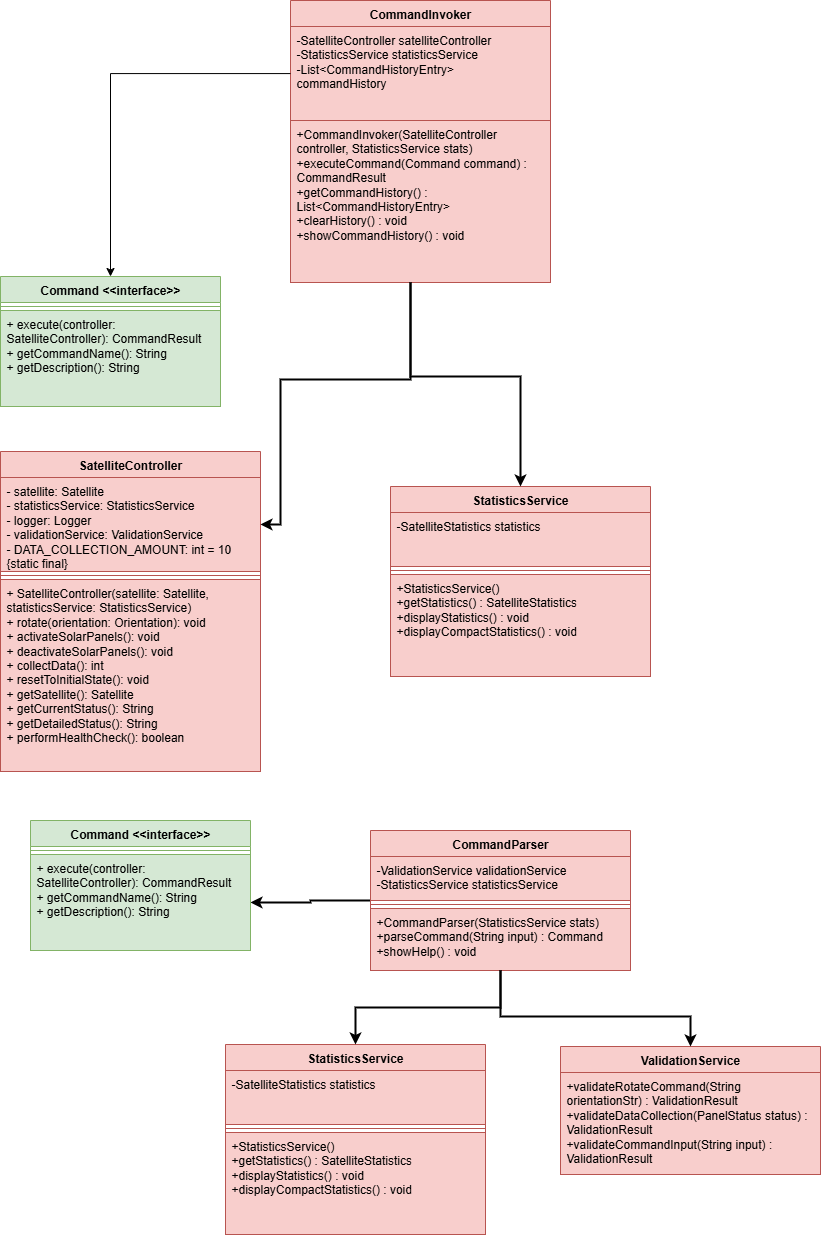

The diagram above was exported from draw.io. Its source (the exported page's mxGraphModel, read from the mxfile embedded in the PNG):
<mxGraphModel dx="1928" dy="988" grid="1" gridSize="10" guides="1" tooltips="1" connect="1" arrows="1" fold="1" page="1" pageScale="1" pageWidth="850" pageHeight="1100" math="0" shadow="0">
  <root>
    <mxCell id="0" />
    <mxCell id="1" parent="0" />
    <mxCell id="zORklI6p0-WYzfxIHwTI-1" style="edgeStyle=orthogonalEdgeStyle;rounded=0;orthogonalLoop=1;jettySize=auto;html=1;strokeWidth=2;" parent="1" source="zORklI6p0-WYzfxIHwTI-2" target="zORklI6p0-WYzfxIHwTI-14" edge="1">
      <mxGeometry relative="1" as="geometry" />
    </mxCell>
    <mxCell id="zORklI6p0-WYzfxIHwTI-2" value="CommandParser" style="swimlane;fontStyle=1;align=center;verticalAlign=top;childLayout=stackLayout;horizontal=1;startSize=26;horizontalStack=0;resizeParent=1;resizeParentMax=0;resizeLast=0;collapsible=1;marginBottom=0;whiteSpace=wrap;html=1;fillColor=#f8cecc;strokeColor=#b85450;" parent="1" vertex="1">
      <mxGeometry x="960" y="1520" width="260" height="140" as="geometry" />
    </mxCell>
    <mxCell id="zORklI6p0-WYzfxIHwTI-3" value="-ValidationService validationService&lt;br/&gt;-StatisticsService statisticsService&amp;nbsp;" style="text;strokeColor=#b85450;fillColor=#f8cecc;align=left;verticalAlign=top;spacingLeft=4;spacingRight=4;overflow=hidden;rotatable=0;points=[[0,0.5],[1,0.5]];portConstraint=eastwest;whiteSpace=wrap;html=1;" parent="zORklI6p0-WYzfxIHwTI-2" vertex="1">
      <mxGeometry y="26" width="260" height="44" as="geometry" />
    </mxCell>
    <mxCell id="zORklI6p0-WYzfxIHwTI-4" value="" style="line;strokeWidth=1;fillColor=#f8cecc;align=left;verticalAlign=middle;spacingTop=-1;spacingLeft=3;spacingRight=3;rotatable=0;labelPosition=right;points=[];portConstraint=eastwest;strokeColor=#b85450;" parent="zORklI6p0-WYzfxIHwTI-2" vertex="1">
      <mxGeometry y="70" width="260" height="8" as="geometry" />
    </mxCell>
    <mxCell id="zORklI6p0-WYzfxIHwTI-5" value="+CommandParser(StatisticsService stats)&amp;nbsp;&lt;div&gt;+parseCommand(String input) : Command&amp;nbsp;&lt;/div&gt;&lt;div&gt;+showHelp() : void&lt;/div&gt;" style="text;strokeColor=#b85450;fillColor=#f8cecc;align=left;verticalAlign=top;spacingLeft=4;spacingRight=4;overflow=hidden;rotatable=0;points=[[0,0.5],[1,0.5]];portConstraint=eastwest;whiteSpace=wrap;html=1;" parent="zORklI6p0-WYzfxIHwTI-2" vertex="1">
      <mxGeometry y="78" width="260" height="62" as="geometry" />
    </mxCell>
    <mxCell id="zORklI6p0-WYzfxIHwTI-6" value="StatisticsService" style="swimlane;fontStyle=1;align=center;verticalAlign=top;childLayout=stackLayout;horizontal=1;startSize=26;horizontalStack=0;resizeParent=1;resizeParentMax=0;resizeLast=0;collapsible=1;marginBottom=0;whiteSpace=wrap;html=1;fillColor=#f8cecc;strokeColor=#b85450;" parent="1" vertex="1">
      <mxGeometry x="815" y="1734" width="260" height="190" as="geometry" />
    </mxCell>
    <mxCell id="zORklI6p0-WYzfxIHwTI-7" value="-SatelliteStatistics statistics&amp;nbsp;" style="text;strokeColor=#b85450;fillColor=#f8cecc;align=left;verticalAlign=top;spacingLeft=4;spacingRight=4;overflow=hidden;rotatable=0;points=[[0,0.5],[1,0.5]];portConstraint=eastwest;whiteSpace=wrap;html=1;" parent="zORklI6p0-WYzfxIHwTI-6" vertex="1">
      <mxGeometry y="26" width="260" height="54" as="geometry" />
    </mxCell>
    <mxCell id="zORklI6p0-WYzfxIHwTI-8" value="" style="line;strokeWidth=1;fillColor=#f8cecc;align=left;verticalAlign=middle;spacingTop=-1;spacingLeft=3;spacingRight=3;rotatable=0;labelPosition=right;points=[];portConstraint=eastwest;strokeColor=#b85450;" parent="zORklI6p0-WYzfxIHwTI-6" vertex="1">
      <mxGeometry y="80" width="260" height="8" as="geometry" />
    </mxCell>
    <mxCell id="zORklI6p0-WYzfxIHwTI-9" value="+StatisticsService()&amp;nbsp;&lt;div&gt;+getStatistics() : SatelliteStatistics&lt;br/&gt;+displayStatistics() : void&lt;br/&gt;+displayCompactStatistics() : void&lt;/div&gt;" style="text;strokeColor=#b85450;fillColor=#f8cecc;align=left;verticalAlign=top;spacingLeft=4;spacingRight=4;overflow=hidden;rotatable=0;points=[[0,0.5],[1,0.5]];portConstraint=eastwest;whiteSpace=wrap;html=1;" parent="zORklI6p0-WYzfxIHwTI-6" vertex="1">
      <mxGeometry y="88" width="260" height="102" as="geometry" />
    </mxCell>
    <mxCell id="zORklI6p0-WYzfxIHwTI-10" value="ValidationService" style="swimlane;fontStyle=1;align=center;verticalAlign=top;childLayout=stackLayout;horizontal=1;startSize=26;horizontalStack=0;resizeParent=1;resizeParentMax=0;resizeLast=0;collapsible=1;marginBottom=0;whiteSpace=wrap;html=1;fillColor=#f8cecc;strokeColor=#b85450;" parent="1" vertex="1">
      <mxGeometry x="1150" y="1736" width="260" height="128" as="geometry" />
    </mxCell>
    <mxCell id="zORklI6p0-WYzfxIHwTI-11" value="&lt;div&gt;+validateRotateCommand(String orientationStr) : ValidationResult&lt;/div&gt;&lt;div&gt;+validateDataCollection(PanelStatus status) : ValidationResult&lt;/div&gt;&lt;div&gt;+validateCommandInput(String input) : ValidationResult&lt;/div&gt;" style="text;strokeColor=#b85450;fillColor=#f8cecc;align=left;verticalAlign=top;spacingLeft=4;spacingRight=4;overflow=hidden;rotatable=0;points=[[0,0.5],[1,0.5]];portConstraint=eastwest;whiteSpace=wrap;html=1;" parent="zORklI6p0-WYzfxIHwTI-10" vertex="1">
      <mxGeometry y="26" width="260" height="102" as="geometry" />
    </mxCell>
    <mxCell id="zORklI6p0-WYzfxIHwTI-12" value="Command &amp;lt;&amp;lt;interface&amp;gt;&amp;gt;" style="swimlane;fontStyle=1;align=center;verticalAlign=top;childLayout=stackLayout;horizontal=1;startSize=26;horizontalStack=0;resizeParent=1;resizeParentMax=0;resizeLast=0;collapsible=1;marginBottom=0;whiteSpace=wrap;html=1;fillColor=#d5e8d4;strokeColor=#82b366;" parent="1" vertex="1">
      <mxGeometry x="620" y="1510" width="220" height="130" as="geometry" />
    </mxCell>
    <mxCell id="zORklI6p0-WYzfxIHwTI-13" value="" style="line;strokeWidth=1;fillColor=#d5e8d4;align=left;verticalAlign=middle;spacingTop=-1;spacingLeft=3;spacingRight=3;rotatable=0;labelPosition=right;points=[];portConstraint=eastwest;strokeColor=#82b366;" parent="zORklI6p0-WYzfxIHwTI-12" vertex="1">
      <mxGeometry y="26" width="220" height="8" as="geometry" />
    </mxCell>
    <mxCell id="zORklI6p0-WYzfxIHwTI-14" value="&lt;div&gt;+ execute(controller: SatelliteController): CommandResult&lt;/div&gt;&lt;div&gt;+ getCommandName(): String&lt;/div&gt;&lt;div&gt;+ getDescription(): String&lt;/div&gt;" style="text;strokeColor=#82b366;fillColor=#d5e8d4;align=left;verticalAlign=top;spacingLeft=4;spacingRight=4;overflow=hidden;rotatable=0;points=[[0,0.5],[1,0.5]];portConstraint=eastwest;whiteSpace=wrap;html=1;" parent="zORklI6p0-WYzfxIHwTI-12" vertex="1">
      <mxGeometry y="34" width="220" height="96" as="geometry" />
    </mxCell>
    <mxCell id="zORklI6p0-WYzfxIHwTI-15" style="edgeStyle=orthogonalEdgeStyle;rounded=0;orthogonalLoop=1;jettySize=auto;html=1;entryX=0.5;entryY=0;entryDx=0;entryDy=0;strokeWidth=2;" parent="1" source="zORklI6p0-WYzfxIHwTI-5" target="zORklI6p0-WYzfxIHwTI-10" edge="1">
      <mxGeometry relative="1" as="geometry">
        <Array as="points">
          <mxPoint x="1090" y="1706" />
          <mxPoint x="1280" y="1706" />
        </Array>
      </mxGeometry>
    </mxCell>
    <mxCell id="zORklI6p0-WYzfxIHwTI-16" style="edgeStyle=orthogonalEdgeStyle;rounded=0;orthogonalLoop=1;jettySize=auto;html=1;entryX=0.5;entryY=0;entryDx=0;entryDy=0;strokeWidth=2;" parent="1" source="zORklI6p0-WYzfxIHwTI-5" target="zORklI6p0-WYzfxIHwTI-6" edge="1">
      <mxGeometry relative="1" as="geometry">
        <Array as="points">
          <mxPoint x="1090" y="1697" />
          <mxPoint x="945" y="1697" />
        </Array>
      </mxGeometry>
    </mxCell>
    <mxCell id="tF5Oc7CWozV6lSPb6fJi-1" value="SatelliteController" style="swimlane;fontStyle=1;align=center;verticalAlign=top;childLayout=stackLayout;horizontal=1;startSize=26;horizontalStack=0;resizeParent=1;resizeParentMax=0;resizeLast=0;collapsible=1;marginBottom=0;whiteSpace=wrap;html=1;fillColor=#f8cecc;strokeColor=#b85450;" vertex="1" parent="1">
      <mxGeometry x="590" y="1141" width="260" height="320" as="geometry" />
    </mxCell>
    <mxCell id="tF5Oc7CWozV6lSPb6fJi-2" value="&lt;div&gt;- satellite: Satellite&lt;/div&gt;&lt;div&gt;- statisticsService: StatisticsService&lt;/div&gt;&lt;div&gt;- logger: Logger&lt;/div&gt;&lt;div&gt;- validationService: ValidationService&lt;/div&gt;&lt;div&gt;- DATA_COLLECTION_AMOUNT: int = 10 {static final}&lt;/div&gt;" style="text;strokeColor=#b85450;fillColor=#f8cecc;align=left;verticalAlign=top;spacingLeft=4;spacingRight=4;overflow=hidden;rotatable=0;points=[[0,0.5],[1,0.5]];portConstraint=eastwest;whiteSpace=wrap;html=1;" vertex="1" parent="tF5Oc7CWozV6lSPb6fJi-1">
      <mxGeometry y="26" width="260" height="94" as="geometry" />
    </mxCell>
    <mxCell id="tF5Oc7CWozV6lSPb6fJi-3" value="" style="line;strokeWidth=1;fillColor=#f8cecc;align=left;verticalAlign=middle;spacingTop=-1;spacingLeft=3;spacingRight=3;rotatable=0;labelPosition=right;points=[];portConstraint=eastwest;strokeColor=#b85450;" vertex="1" parent="tF5Oc7CWozV6lSPb6fJi-1">
      <mxGeometry y="120" width="260" height="8" as="geometry" />
    </mxCell>
    <mxCell id="tF5Oc7CWozV6lSPb6fJi-4" value="&lt;div&gt;+ SatelliteController(satellite: Satellite, statisticsService: StatisticsService)&lt;/div&gt;&lt;div&gt;+ rotate(orientation: Orientation): void&lt;/div&gt;&lt;div&gt;+ activateSolarPanels(): void&lt;/div&gt;&lt;div&gt;+ deactivateSolarPanels(): void&lt;/div&gt;&lt;div&gt;+ collectData(): int&lt;/div&gt;&lt;div&gt;+ resetToInitialState(): void&lt;/div&gt;&lt;div&gt;+ getSatellite(): Satellite&lt;/div&gt;&lt;div&gt;+ getCurrentStatus(): String&lt;/div&gt;&lt;div&gt;+ getDetailedStatus(): String&lt;/div&gt;&lt;div&gt;+ performHealthCheck(): boolean&lt;/div&gt;" style="text;strokeColor=#b85450;fillColor=#f8cecc;align=left;verticalAlign=top;spacingLeft=4;spacingRight=4;overflow=hidden;rotatable=0;points=[[0,0.5],[1,0.5]];portConstraint=eastwest;whiteSpace=wrap;html=1;" vertex="1" parent="tF5Oc7CWozV6lSPb6fJi-1">
      <mxGeometry y="128" width="260" height="192" as="geometry" />
    </mxCell>
    <mxCell id="tF5Oc7CWozV6lSPb6fJi-5" value="CommandInvoker" style="swimlane;fontStyle=1;align=center;verticalAlign=top;childLayout=stackLayout;horizontal=1;startSize=26;horizontalStack=0;resizeParent=1;resizeParentMax=0;resizeLast=0;collapsible=1;marginBottom=0;whiteSpace=wrap;html=1;fillColor=#f8cecc;strokeColor=#b85450;" vertex="1" parent="1">
      <mxGeometry x="880" y="690" width="260" height="282" as="geometry" />
    </mxCell>
    <mxCell id="tF5Oc7CWozV6lSPb6fJi-6" value="-SatelliteController satelliteController&lt;br/&gt;-StatisticsService statisticsService&lt;br/&gt;-List&amp;lt;CommandHistoryEntry&amp;gt; commandHistory" style="text;strokeColor=#b85450;fillColor=#f8cecc;align=left;verticalAlign=top;spacingLeft=4;spacingRight=4;overflow=hidden;rotatable=0;points=[[0,0.5],[1,0.5]];portConstraint=eastwest;whiteSpace=wrap;html=1;" vertex="1" parent="tF5Oc7CWozV6lSPb6fJi-5">
      <mxGeometry y="26" width="260" height="94" as="geometry" />
    </mxCell>
    <mxCell id="tF5Oc7CWozV6lSPb6fJi-7" value="+CommandInvoker(SatelliteController controller, StatisticsService stats)&lt;br/&gt;+executeCommand(Command command) : CommandResult&lt;br/&gt;+getCommandHistory() : List&amp;lt;CommandHistoryEntry&amp;gt;&lt;br/&gt;+clearHistory() : void&lt;br/&gt;+showCommandHistory() : void" style="text;strokeColor=#b85450;fillColor=#f8cecc;align=left;verticalAlign=top;spacingLeft=4;spacingRight=4;overflow=hidden;rotatable=0;points=[[0,0.5],[1,0.5]];portConstraint=eastwest;whiteSpace=wrap;html=1;" vertex="1" parent="tF5Oc7CWozV6lSPb6fJi-5">
      <mxGeometry y="120" width="260" height="162" as="geometry" />
    </mxCell>
    <mxCell id="tF5Oc7CWozV6lSPb6fJi-8" value="StatisticsService" style="swimlane;fontStyle=1;align=center;verticalAlign=top;childLayout=stackLayout;horizontal=1;startSize=26;horizontalStack=0;resizeParent=1;resizeParentMax=0;resizeLast=0;collapsible=1;marginBottom=0;whiteSpace=wrap;html=1;fillColor=#f8cecc;strokeColor=#b85450;" vertex="1" parent="1">
      <mxGeometry x="980" y="1176" width="260" height="190" as="geometry" />
    </mxCell>
    <mxCell id="tF5Oc7CWozV6lSPb6fJi-9" value="-SatelliteStatistics statistics&amp;nbsp;" style="text;strokeColor=#b85450;fillColor=#f8cecc;align=left;verticalAlign=top;spacingLeft=4;spacingRight=4;overflow=hidden;rotatable=0;points=[[0,0.5],[1,0.5]];portConstraint=eastwest;whiteSpace=wrap;html=1;" vertex="1" parent="tF5Oc7CWozV6lSPb6fJi-8">
      <mxGeometry y="26" width="260" height="54" as="geometry" />
    </mxCell>
    <mxCell id="tF5Oc7CWozV6lSPb6fJi-10" value="" style="line;strokeWidth=1;fillColor=#f8cecc;align=left;verticalAlign=middle;spacingTop=-1;spacingLeft=3;spacingRight=3;rotatable=0;labelPosition=right;points=[];portConstraint=eastwest;strokeColor=#b85450;" vertex="1" parent="tF5Oc7CWozV6lSPb6fJi-8">
      <mxGeometry y="80" width="260" height="8" as="geometry" />
    </mxCell>
    <mxCell id="tF5Oc7CWozV6lSPb6fJi-11" value="+StatisticsService()&amp;nbsp;&lt;div&gt;+getStatistics() : SatelliteStatistics&lt;br/&gt;+displayStatistics() : void&lt;br/&gt;+displayCompactStatistics() : void&lt;/div&gt;" style="text;strokeColor=#b85450;fillColor=#f8cecc;align=left;verticalAlign=top;spacingLeft=4;spacingRight=4;overflow=hidden;rotatable=0;points=[[0,0.5],[1,0.5]];portConstraint=eastwest;whiteSpace=wrap;html=1;" vertex="1" parent="tF5Oc7CWozV6lSPb6fJi-8">
      <mxGeometry y="88" width="260" height="102" as="geometry" />
    </mxCell>
    <mxCell id="tF5Oc7CWozV6lSPb6fJi-12" value="Command &amp;lt;&amp;lt;interface&amp;gt;&amp;gt;" style="swimlane;fontStyle=1;align=center;verticalAlign=top;childLayout=stackLayout;horizontal=1;startSize=26;horizontalStack=0;resizeParent=1;resizeParentMax=0;resizeLast=0;collapsible=1;marginBottom=0;whiteSpace=wrap;html=1;fillColor=#d5e8d4;strokeColor=#82b366;" vertex="1" parent="1">
      <mxGeometry x="590" y="966" width="220" height="130" as="geometry" />
    </mxCell>
    <mxCell id="tF5Oc7CWozV6lSPb6fJi-13" value="" style="line;strokeWidth=1;fillColor=#d5e8d4;align=left;verticalAlign=middle;spacingTop=-1;spacingLeft=3;spacingRight=3;rotatable=0;labelPosition=right;points=[];portConstraint=eastwest;strokeColor=#82b366;" vertex="1" parent="tF5Oc7CWozV6lSPb6fJi-12">
      <mxGeometry y="26" width="220" height="8" as="geometry" />
    </mxCell>
    <mxCell id="tF5Oc7CWozV6lSPb6fJi-14" value="&lt;div&gt;+ execute(controller: SatelliteController): CommandResult&lt;/div&gt;&lt;div&gt;+ getCommandName(): String&lt;/div&gt;&lt;div&gt;+ getDescription(): String&lt;/div&gt;" style="text;strokeColor=#82b366;fillColor=#d5e8d4;align=left;verticalAlign=top;spacingLeft=4;spacingRight=4;overflow=hidden;rotatable=0;points=[[0,0.5],[1,0.5]];portConstraint=eastwest;whiteSpace=wrap;html=1;" vertex="1" parent="tF5Oc7CWozV6lSPb6fJi-12">
      <mxGeometry y="34" width="220" height="96" as="geometry" />
    </mxCell>
    <mxCell id="tF5Oc7CWozV6lSPb6fJi-15" style="edgeStyle=orthogonalEdgeStyle;rounded=0;orthogonalLoop=1;jettySize=auto;html=1;entryX=1;entryY=0.5;entryDx=0;entryDy=0;strokeWidth=2;" edge="1" parent="1" source="tF5Oc7CWozV6lSPb6fJi-7" target="tF5Oc7CWozV6lSPb6fJi-2">
      <mxGeometry relative="1" as="geometry">
        <Array as="points">
          <mxPoint x="1000" y="1069" />
          <mxPoint x="870" y="1069" />
          <mxPoint x="870" y="1214" />
        </Array>
      </mxGeometry>
    </mxCell>
    <mxCell id="tF5Oc7CWozV6lSPb6fJi-16" style="edgeStyle=orthogonalEdgeStyle;rounded=0;orthogonalLoop=1;jettySize=auto;html=1;entryX=0.5;entryY=0;entryDx=0;entryDy=0;strokeWidth=2;" edge="1" parent="1" source="tF5Oc7CWozV6lSPb6fJi-7" target="tF5Oc7CWozV6lSPb6fJi-8">
      <mxGeometry relative="1" as="geometry">
        <Array as="points">
          <mxPoint x="1000" y="1066" />
          <mxPoint x="1110" y="1066" />
        </Array>
      </mxGeometry>
    </mxCell>
    <mxCell id="tF5Oc7CWozV6lSPb6fJi-17" style="edgeStyle=orthogonalEdgeStyle;rounded=0;orthogonalLoop=1;jettySize=auto;html=1;entryX=0.5;entryY=0;entryDx=0;entryDy=0;" edge="1" parent="1" source="tF5Oc7CWozV6lSPb6fJi-6" target="tF5Oc7CWozV6lSPb6fJi-12">
      <mxGeometry relative="1" as="geometry" />
    </mxCell>
  </root>
</mxGraphModel>